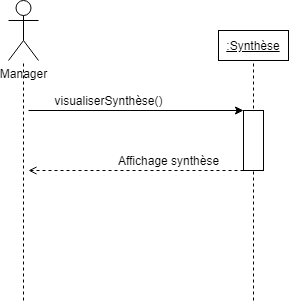

The diagram above was exported from draw.io. Its source (the exported page's mxGraphModel, read from the mxfile embedded in the PNG):
<mxGraphModel dx="1038" dy="499" grid="1" gridSize="10" guides="1" tooltips="1" connect="1" arrows="1" fold="1" page="1" pageScale="1" pageWidth="827" pageHeight="1169" math="0" shadow="0">
  <root>
    <mxCell id="0" />
    <mxCell id="1" parent="0" />
    <mxCell id="DNg3vX8C9PA4yT5BmTD3-1" value="Manager" style="shape=umlActor;verticalLabelPosition=bottom;labelBackgroundColor=#ffffff;verticalAlign=top;html=1;outlineConnect=0;" parent="1" vertex="1">
      <mxGeometry x="20" y="20" width="30" height="60" as="geometry" />
    </mxCell>
    <mxCell id="DNg3vX8C9PA4yT5BmTD3-2" value="" style="endArrow=none;dashed=1;html=1;" parent="1" edge="1">
      <mxGeometry width="50" height="50" relative="1" as="geometry">
        <mxPoint x="35" y="320" as="sourcePoint" />
        <mxPoint x="35" y="80" as="targetPoint" />
        <Array as="points" />
      </mxGeometry>
    </mxCell>
    <mxCell id="DNg3vX8C9PA4yT5BmTD3-3" value="" style="endArrow=classic;html=1;endFill=1;entryX=0;entryY=0;entryDx=0;entryDy=0;" parent="1" target="DNg3vX8C9PA4yT5BmTD3-8" edge="1">
      <mxGeometry width="50" height="50" relative="1" as="geometry">
        <mxPoint x="40" y="130" as="sourcePoint" />
        <mxPoint x="210" y="130" as="targetPoint" />
      </mxGeometry>
    </mxCell>
    <mxCell id="DNg3vX8C9PA4yT5BmTD3-6" value="&lt;u&gt;:Synthèse&lt;/u&gt;" style="rounded=0;whiteSpace=wrap;html=1;" parent="1" vertex="1">
      <mxGeometry x="230" y="50" width="70" height="30" as="geometry" />
    </mxCell>
    <mxCell id="DNg3vX8C9PA4yT5BmTD3-7" value="" style="endArrow=none;dashed=1;html=1;entryX=0.5;entryY=1;entryDx=0;entryDy=0;" parent="1" target="DNg3vX8C9PA4yT5BmTD3-6" edge="1">
      <mxGeometry width="50" height="50" relative="1" as="geometry">
        <mxPoint x="265" y="320" as="sourcePoint" />
        <mxPoint x="264.5" y="100" as="targetPoint" />
      </mxGeometry>
    </mxCell>
    <mxCell id="DNg3vX8C9PA4yT5BmTD3-8" value="" style="rounded=0;whiteSpace=wrap;html=1;" parent="1" vertex="1">
      <mxGeometry x="255" y="130" width="20" height="60" as="geometry" />
    </mxCell>
    <mxCell id="DNg3vX8C9PA4yT5BmTD3-10" value="" style="endArrow=open;html=1;endFill=0;dashed=1;exitX=0;exitY=1;exitDx=0;exitDy=0;" parent="1" source="DNg3vX8C9PA4yT5BmTD3-8" edge="1">
      <mxGeometry width="50" height="50" relative="1" as="geometry">
        <mxPoint x="700" y="240" as="sourcePoint" />
        <mxPoint x="40" y="190" as="targetPoint" />
      </mxGeometry>
    </mxCell>
    <mxCell id="DNg3vX8C9PA4yT5BmTD3-11" value="visualiserSynthèse()" style="text;html=1;align=center;verticalAlign=middle;resizable=0;points=[];autosize=1;" parent="1" vertex="1">
      <mxGeometry x="60" y="110" width="120" height="20" as="geometry" />
    </mxCell>
    <mxCell id="DNg3vX8C9PA4yT5BmTD3-12" value="Affichage synthèse" style="text;html=1;align=center;verticalAlign=middle;resizable=0;points=[];autosize=1;" parent="1" vertex="1">
      <mxGeometry x="120" y="170" width="120" height="20" as="geometry" />
    </mxCell>
  </root>
</mxGraphModel>